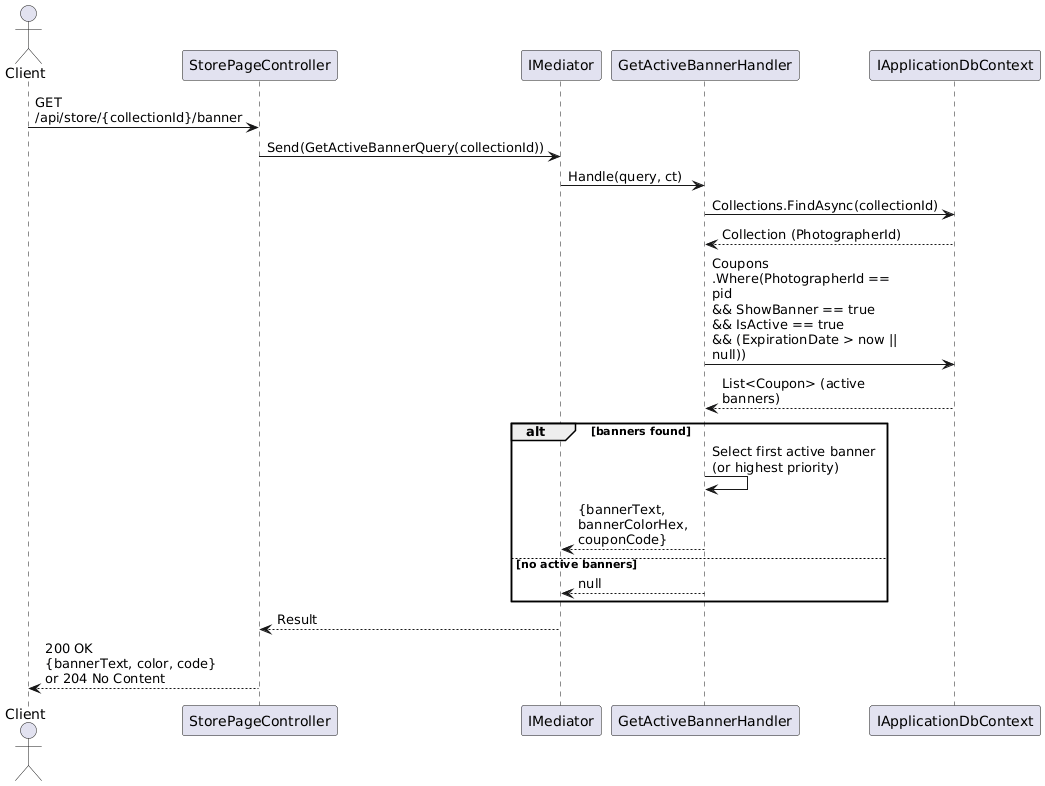

The diagram above was rendered by PlantUML. Its source (embedded in the PNG):
@startuml
skinparam maxMessageSize 200
actor Client
participant "StorePageController" as ctrl
participant "IMediator" as med
participant "GetActiveBannerHandler" as handler
participant "IApplicationDbContext" as db

Client -> ctrl : GET /api/store/{collectionId}/banner
ctrl -> med : Send(GetActiveBannerQuery(collectionId))
med -> handler : Handle(query, ct)

handler -> db : Collections.FindAsync(collectionId)
db --> handler : Collection (PhotographerId)

handler -> db : Coupons\n.Where(PhotographerId == pid\n&& ShowBanner == true\n&& IsActive == true\n&& (ExpirationDate > now || null))
db --> handler : List<Coupon> (active banners)

alt banners found
  handler -> handler : Select first active banner\n(or highest priority)
  handler --> med : {bannerText, bannerColorHex,\ncouponCode}
else no active banners
  handler --> med : null
end

med --> ctrl : Result
ctrl --> Client : 200 OK\n{bannerText, color, code}\nor 204 No Content
@enduml